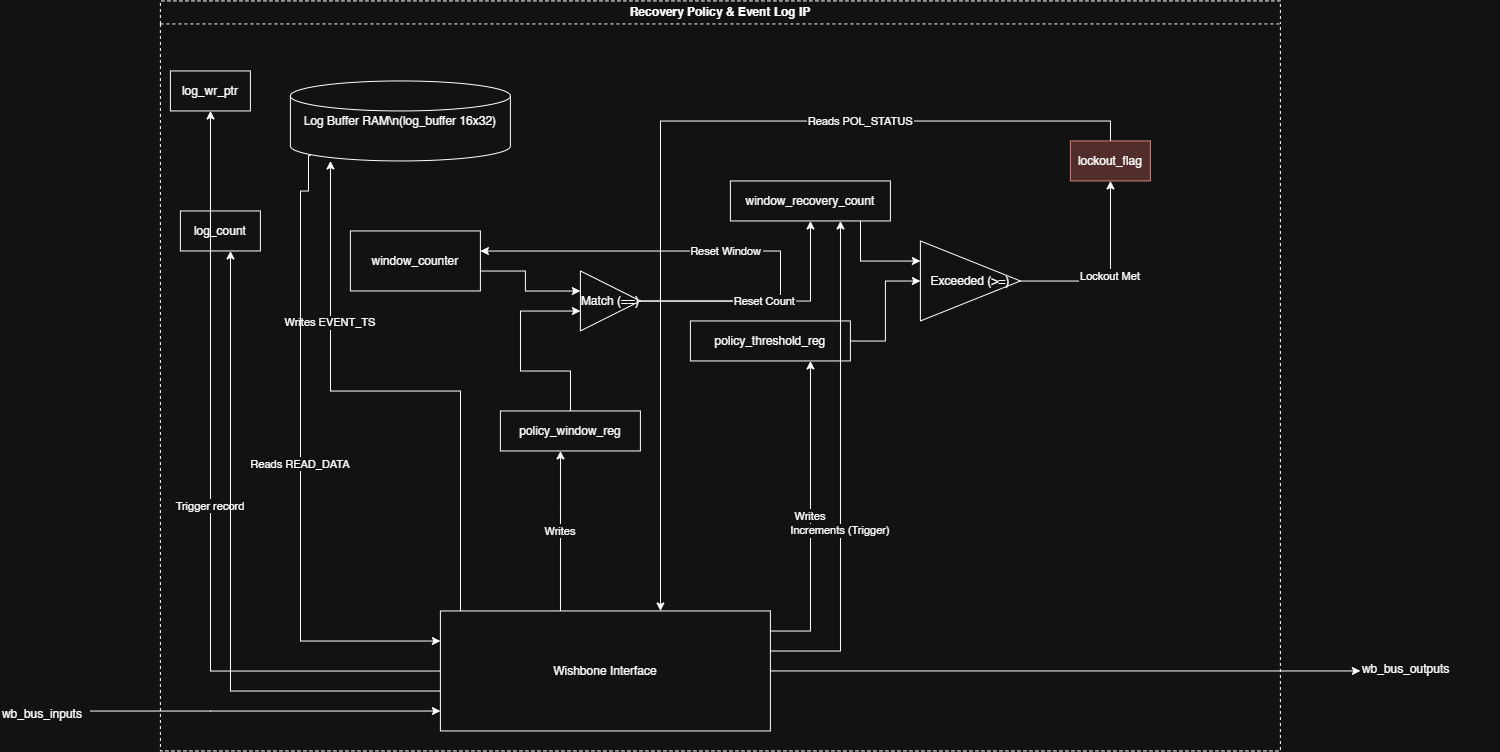

The diagram above was exported from draw.io. Its source (the exported page's mxGraphModel, read from the mxfile embedded in the PNG):
<mxGraphModel dx="385" dy="465" grid="1" gridSize="10" guides="1" tooltips="1" connect="1" arrows="1" fold="1" page="0" pageScale="1" pageWidth="1169" pageHeight="827" math="0" shadow="0">
  <root>
    <mxCell id="0" />
    <mxCell id="1" parent="0" />
    <mxCell id="ye-BX6bp5BhM7m9eZHkc-1" parent="1" style="swimlane;whiteSpace=wrap;html=1;dashed=1;" value="Recovery Policy &amp; Event Log IP" vertex="1">
      <mxGeometry height="750" width="1120" x="1370" y="580" as="geometry" />
    </mxCell>
    <mxCell id="ye-BX6bp5BhM7m9eZHkc-2" parent="ye-BX6bp5BhM7m9eZHkc-1" style="rounded=0;direction=south;" value="Wishbone Interface" vertex="1">
      <mxGeometry height="120" width="330" x="280" y="610" as="geometry" />
    </mxCell>
    <mxCell id="ye-BX6bp5BhM7m9eZHkc-3" parent="ye-BX6bp5BhM7m9eZHkc-1" style="shape=cylinder3;" value="Log Buffer RAM\n(log_buffer 16x32)" vertex="1">
      <mxGeometry height="80" width="220" x="130" y="80" as="geometry" />
    </mxCell>
    <mxCell id="ye-BX6bp5BhM7m9eZHkc-4" parent="ye-BX6bp5BhM7m9eZHkc-1" style="rounded=0;" value="log_wr_ptr" vertex="1">
      <mxGeometry height="40" width="80" x="10" y="70" as="geometry" />
    </mxCell>
    <mxCell id="ye-BX6bp5BhM7m9eZHkc-5" parent="ye-BX6bp5BhM7m9eZHkc-1" style="rounded=0;" value="log_count" vertex="1">
      <mxGeometry height="40" width="80" x="20" y="210" as="geometry" />
    </mxCell>
    <mxCell id="ye-BX6bp5BhM7m9eZHkc-6" parent="ye-BX6bp5BhM7m9eZHkc-1" style="rounded=0;" value="window_counter" vertex="1">
      <mxGeometry height="60" width="130" x="190" y="230" as="geometry" />
    </mxCell>
    <mxCell id="ye-BX6bp5BhM7m9eZHkc-7" parent="ye-BX6bp5BhM7m9eZHkc-1" style="rounded=0;" value="policy_window_reg" vertex="1">
      <mxGeometry height="40" width="140" x="340" y="410" as="geometry" />
    </mxCell>
    <mxCell id="ye-BX6bp5BhM7m9eZHkc-8" parent="ye-BX6bp5BhM7m9eZHkc-1" style="triangle;" value="Match (==)" vertex="1">
      <mxGeometry height="60" width="60" x="420" y="270" as="geometry" />
    </mxCell>
    <mxCell id="ye-BX6bp5BhM7m9eZHkc-9" parent="ye-BX6bp5BhM7m9eZHkc-1" style="rounded=0;" value="window_recovery_count" vertex="1">
      <mxGeometry height="40" width="160" x="570" y="180" as="geometry" />
    </mxCell>
    <mxCell id="ye-BX6bp5BhM7m9eZHkc-10" parent="ye-BX6bp5BhM7m9eZHkc-1" style="rounded=0;" value="policy_threshold_reg" vertex="1">
      <mxGeometry height="40" width="160" x="530" y="320" as="geometry" />
    </mxCell>
    <mxCell id="ye-BX6bp5BhM7m9eZHkc-11" parent="ye-BX6bp5BhM7m9eZHkc-1" style="triangle;" value="Exceeded (&gt;=)" vertex="1">
      <mxGeometry height="80" width="100" x="760" y="240" as="geometry" />
    </mxCell>
    <mxCell id="ye-BX6bp5BhM7m9eZHkc-12" parent="ye-BX6bp5BhM7m9eZHkc-1" style="rounded=0;fillColor=#f8cecc;strokeColor=#b85450;" value="lockout_flag" vertex="1">
      <mxGeometry height="40" width="80" x="910" y="140" as="geometry" />
    </mxCell>
    <mxCell id="ye-BX6bp5BhM7m9eZHkc-13" edge="1" parent="ye-BX6bp5BhM7m9eZHkc-1" source="ye-BX6bp5BhM7m9eZHkc-2" style="edgeStyle=orthogonalEdgeStyle;rounded=0;curved=0;" target="ye-BX6bp5BhM7m9eZHkc-3" value="Writes EVENT_TS">
      <mxGeometry relative="1" x="0.4419" as="geometry">
        <mxPoint as="offset" />
        <Array as="points">
          <mxPoint x="300" y="390" />
          <mxPoint x="170" y="390" />
        </Array>
      </mxGeometry>
    </mxCell>
    <mxCell id="ye-BX6bp5BhM7m9eZHkc-14" edge="1" parent="ye-BX6bp5BhM7m9eZHkc-1" source="ye-BX6bp5BhM7m9eZHkc-3" style="edgeStyle=orthogonalEdgeStyle;rounded=0;curved=0;exitX=0.092;exitY=0.933;exitDx=0;exitDy=0;exitPerimeter=0;" target="ye-BX6bp5BhM7m9eZHkc-2" value="Reads READ_DATA">
      <mxGeometry relative="1" as="geometry">
        <Array as="points">
          <mxPoint x="148" y="154.6" />
          <mxPoint x="148" y="190" />
          <mxPoint x="140" y="190" />
          <mxPoint x="140" y="640" />
        </Array>
      </mxGeometry>
    </mxCell>
    <mxCell id="ye-BX6bp5BhM7m9eZHkc-15" edge="1" parent="ye-BX6bp5BhM7m9eZHkc-1" source="ye-BX6bp5BhM7m9eZHkc-2" style="edgeStyle=orthogonalEdgeStyle;rounded=0;curved=0;" target="ye-BX6bp5BhM7m9eZHkc-4" value="Trigger record">
      <mxGeometry relative="1" as="geometry">
        <Array as="points">
          <mxPoint x="50" y="670" />
        </Array>
      </mxGeometry>
    </mxCell>
    <mxCell id="ye-BX6bp5BhM7m9eZHkc-16" edge="1" parent="ye-BX6bp5BhM7m9eZHkc-1" source="ye-BX6bp5BhM7m9eZHkc-2" style="edgeStyle=orthogonalEdgeStyle;rounded=0;curved=0;" target="ye-BX6bp5BhM7m9eZHkc-5">
      <mxGeometry relative="1" as="geometry">
        <Array as="points">
          <mxPoint x="70" y="690" />
        </Array>
      </mxGeometry>
    </mxCell>
    <mxCell id="ye-BX6bp5BhM7m9eZHkc-17" edge="1" parent="ye-BX6bp5BhM7m9eZHkc-1" source="ye-BX6bp5BhM7m9eZHkc-2" style="edgeStyle=orthogonalEdgeStyle;rounded=0;curved=0;" target="ye-BX6bp5BhM7m9eZHkc-7" value="Writes">
      <mxGeometry relative="1" as="geometry">
        <Array as="points">
          <mxPoint x="400" y="510" />
          <mxPoint x="400" y="510" />
        </Array>
      </mxGeometry>
    </mxCell>
    <mxCell id="ye-BX6bp5BhM7m9eZHkc-18" edge="1" parent="ye-BX6bp5BhM7m9eZHkc-1" source="ye-BX6bp5BhM7m9eZHkc-2" style="edgeStyle=orthogonalEdgeStyle;rounded=0;curved=0;" target="ye-BX6bp5BhM7m9eZHkc-10" value="Writes">
      <mxGeometry relative="1" as="geometry">
        <Array as="points">
          <mxPoint x="650.06" y="630" />
        </Array>
      </mxGeometry>
    </mxCell>
    <mxCell id="ye-BX6bp5BhM7m9eZHkc-19" edge="1" parent="ye-BX6bp5BhM7m9eZHkc-1" source="ye-BX6bp5BhM7m9eZHkc-6" style="edgeStyle=orthogonalEdgeStyle;rounded=0;curved=0;" target="ye-BX6bp5BhM7m9eZHkc-8">
      <mxGeometry relative="1" as="geometry">
        <Array as="points">
          <mxPoint x="365" y="270" />
          <mxPoint x="365" y="290" />
        </Array>
      </mxGeometry>
    </mxCell>
    <mxCell id="ye-BX6bp5BhM7m9eZHkc-20" edge="1" parent="ye-BX6bp5BhM7m9eZHkc-1" source="ye-BX6bp5BhM7m9eZHkc-7" style="edgeStyle=orthogonalEdgeStyle;rounded=0;curved=0;" target="ye-BX6bp5BhM7m9eZHkc-8">
      <mxGeometry relative="1" as="geometry">
        <Array as="points">
          <mxPoint x="410.06" y="370" />
          <mxPoint x="360.06" y="370" />
          <mxPoint x="360.06" y="310" />
        </Array>
      </mxGeometry>
    </mxCell>
    <mxCell id="ye-BX6bp5BhM7m9eZHkc-21" edge="1" parent="ye-BX6bp5BhM7m9eZHkc-1" source="ye-BX6bp5BhM7m9eZHkc-8" style="edgeStyle=orthogonalEdgeStyle;rounded=0;curved=0;" target="ye-BX6bp5BhM7m9eZHkc-6" value="Reset Window">
      <mxGeometry relative="1" as="geometry">
        <Array as="points">
          <mxPoint x="620.06" y="300" />
          <mxPoint x="620.06" y="250" />
        </Array>
      </mxGeometry>
    </mxCell>
    <mxCell id="ye-BX6bp5BhM7m9eZHkc-22" edge="1" parent="ye-BX6bp5BhM7m9eZHkc-1" source="ye-BX6bp5BhM7m9eZHkc-8" style="edgeStyle=orthogonalEdgeStyle;rounded=0;curved=0;" target="ye-BX6bp5BhM7m9eZHkc-9" value="Reset Count">
      <mxGeometry relative="1" as="geometry" />
    </mxCell>
    <mxCell id="ye-BX6bp5BhM7m9eZHkc-23" edge="1" parent="ye-BX6bp5BhM7m9eZHkc-1" source="ye-BX6bp5BhM7m9eZHkc-2" style="edgeStyle=orthogonalEdgeStyle;rounded=0;curved=0;" target="ye-BX6bp5BhM7m9eZHkc-9" value="Increments (Trigger)">
      <mxGeometry relative="1" x="-0.2358" as="geometry">
        <mxPoint as="offset" />
        <Array as="points">
          <mxPoint x="680.06" y="650" />
        </Array>
      </mxGeometry>
    </mxCell>
    <mxCell id="ye-BX6bp5BhM7m9eZHkc-24" edge="1" parent="ye-BX6bp5BhM7m9eZHkc-1" source="ye-BX6bp5BhM7m9eZHkc-9" style="edgeStyle=orthogonalEdgeStyle;rounded=0;curved=0;" target="ye-BX6bp5BhM7m9eZHkc-11">
      <mxGeometry relative="1" as="geometry">
        <Array as="points">
          <mxPoint x="700.06" y="260" />
        </Array>
      </mxGeometry>
    </mxCell>
    <mxCell id="ye-BX6bp5BhM7m9eZHkc-25" edge="1" parent="ye-BX6bp5BhM7m9eZHkc-1" source="ye-BX6bp5BhM7m9eZHkc-10" style="rounded=0;edgeStyle=orthogonalEdgeStyle;" target="ye-BX6bp5BhM7m9eZHkc-11">
      <mxGeometry relative="1" as="geometry" />
    </mxCell>
    <mxCell id="ye-BX6bp5BhM7m9eZHkc-26" edge="1" parent="ye-BX6bp5BhM7m9eZHkc-1" source="ye-BX6bp5BhM7m9eZHkc-11" style="edgeStyle=orthogonalEdgeStyle;rounded=0;curved=0;" target="ye-BX6bp5BhM7m9eZHkc-12" value="Lockout Met">
      <mxGeometry relative="1" as="geometry" />
    </mxCell>
    <mxCell id="ye-BX6bp5BhM7m9eZHkc-27" edge="1" parent="ye-BX6bp5BhM7m9eZHkc-1" source="ye-BX6bp5BhM7m9eZHkc-12" style="edgeStyle=orthogonalEdgeStyle;rounded=0;curved=0;" target="ye-BX6bp5BhM7m9eZHkc-2" value="Reads POL_STATUS">
      <mxGeometry relative="1" x="-0.4374" as="geometry">
        <mxPoint x="1" as="offset" />
        <Array as="points">
          <mxPoint x="500" y="120" />
        </Array>
      </mxGeometry>
    </mxCell>
    <mxCell id="ye-BX6bp5BhM7m9eZHkc-28" parent="1" style="text;" value="wb_bus_inputs" vertex="1">
      <mxGeometry height="20" width="90" x="1210" y="1280" as="geometry" />
    </mxCell>
    <mxCell id="ye-BX6bp5BhM7m9eZHkc-29" edge="1" parent="1" source="ye-BX6bp5BhM7m9eZHkc-28" style="edgeStyle=orthogonalEdgeStyle;rounded=0;curved=0;" target="ye-BX6bp5BhM7m9eZHkc-2">
      <mxGeometry relative="1" as="geometry">
        <Array as="points">
          <mxPoint x="1420" y="1290" />
          <mxPoint x="1420" y="1290" />
        </Array>
      </mxGeometry>
    </mxCell>
    <mxCell id="ye-BX6bp5BhM7m9eZHkc-30" parent="1" style="text;" value="wb_bus_outputs" vertex="1">
      <mxGeometry height="30" width="140" x="2570" y="1235" as="geometry" />
    </mxCell>
    <mxCell id="ye-BX6bp5BhM7m9eZHkc-31" edge="1" parent="1" source="ye-BX6bp5BhM7m9eZHkc-2" style="rounded=0;edgeStyle=orthogonalEdgeStyle;" target="ye-BX6bp5BhM7m9eZHkc-30">
      <mxGeometry relative="1" as="geometry" />
    </mxCell>
  </root>
</mxGraphModel>